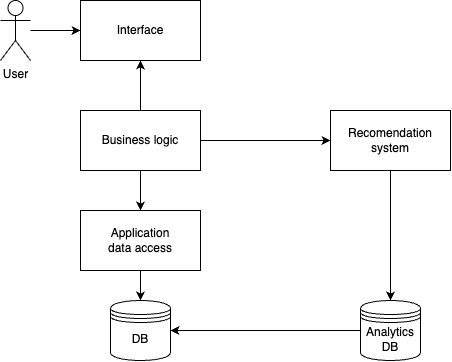

The diagram above was exported from draw.io. Its source (the exported page's mxGraphModel, read from the mxfile embedded in the PNG):
<mxGraphModel dx="703" dy="664" grid="1" gridSize="10" guides="1" tooltips="1" connect="1" arrows="1" fold="1" page="1" pageScale="1" pageWidth="850" pageHeight="1100" math="0" shadow="0">
  <root>
    <mxCell id="0" />
    <mxCell id="1" parent="0" />
    <mxCell id="2" value="DB" style="shape=datastore;whiteSpace=wrap;html=1;" vertex="1" parent="1">
      <mxGeometry x="210" y="640" width="60" height="60" as="geometry" />
    </mxCell>
    <mxCell id="13" style="edgeStyle=none;html=1;exitX=0;exitY=0.5;exitDx=0;exitDy=0;entryX=1;entryY=0.5;entryDx=0;entryDy=0;" edge="1" parent="1" source="3" target="2">
      <mxGeometry relative="1" as="geometry" />
    </mxCell>
    <mxCell id="3" value="Analytics&lt;br&gt;DB" style="shape=datastore;whiteSpace=wrap;html=1;" vertex="1" parent="1">
      <mxGeometry x="460" y="640" width="60" height="60" as="geometry" />
    </mxCell>
    <mxCell id="8" style="edgeStyle=none;html=1;exitX=0.5;exitY=1;exitDx=0;exitDy=0;entryX=0.5;entryY=0;entryDx=0;entryDy=0;" edge="1" parent="1" source="4" target="2">
      <mxGeometry relative="1" as="geometry" />
    </mxCell>
    <mxCell id="4" value="Application &lt;br&gt;data access" style="rounded=0;whiteSpace=wrap;html=1;" vertex="1" parent="1">
      <mxGeometry x="180" y="550" width="120" height="60" as="geometry" />
    </mxCell>
    <mxCell id="11" style="edgeStyle=none;html=1;exitX=0.5;exitY=1;exitDx=0;exitDy=0;entryX=0.5;entryY=0;entryDx=0;entryDy=0;" edge="1" parent="1" source="6" target="3">
      <mxGeometry relative="1" as="geometry" />
    </mxCell>
    <mxCell id="6" value="Recomendation system" style="rounded=0;whiteSpace=wrap;html=1;" vertex="1" parent="1">
      <mxGeometry x="430" y="450" width="120" height="60" as="geometry" />
    </mxCell>
    <mxCell id="14" style="edgeStyle=none;html=1;exitX=1;exitY=0.5;exitDx=0;exitDy=0;" edge="1" parent="1" source="9" target="6">
      <mxGeometry relative="1" as="geometry" />
    </mxCell>
    <mxCell id="15" style="edgeStyle=none;html=1;exitX=0.5;exitY=1;exitDx=0;exitDy=0;entryX=0.5;entryY=0;entryDx=0;entryDy=0;" edge="1" parent="1" source="9" target="4">
      <mxGeometry relative="1" as="geometry" />
    </mxCell>
    <mxCell id="17" style="edgeStyle=none;html=1;exitX=0.5;exitY=0;exitDx=0;exitDy=0;entryX=0.5;entryY=1;entryDx=0;entryDy=0;" edge="1" parent="1" source="9" target="16">
      <mxGeometry relative="1" as="geometry" />
    </mxCell>
    <mxCell id="9" value="Business logic" style="rounded=0;whiteSpace=wrap;html=1;" vertex="1" parent="1">
      <mxGeometry x="180" y="450" width="120" height="60" as="geometry" />
    </mxCell>
    <mxCell id="16" value="Interface" style="rounded=0;whiteSpace=wrap;html=1;" vertex="1" parent="1">
      <mxGeometry x="180" y="340" width="120" height="60" as="geometry" />
    </mxCell>
    <mxCell id="20" style="edgeStyle=none;html=1;entryX=0;entryY=0.5;entryDx=0;entryDy=0;" edge="1" parent="1" source="18" target="16">
      <mxGeometry relative="1" as="geometry" />
    </mxCell>
    <mxCell id="18" value="User" style="shape=umlActor;verticalLabelPosition=bottom;verticalAlign=top;html=1;outlineConnect=0;" vertex="1" parent="1">
      <mxGeometry x="100" y="340" width="30" height="60" as="geometry" />
    </mxCell>
  </root>
</mxGraphModel>